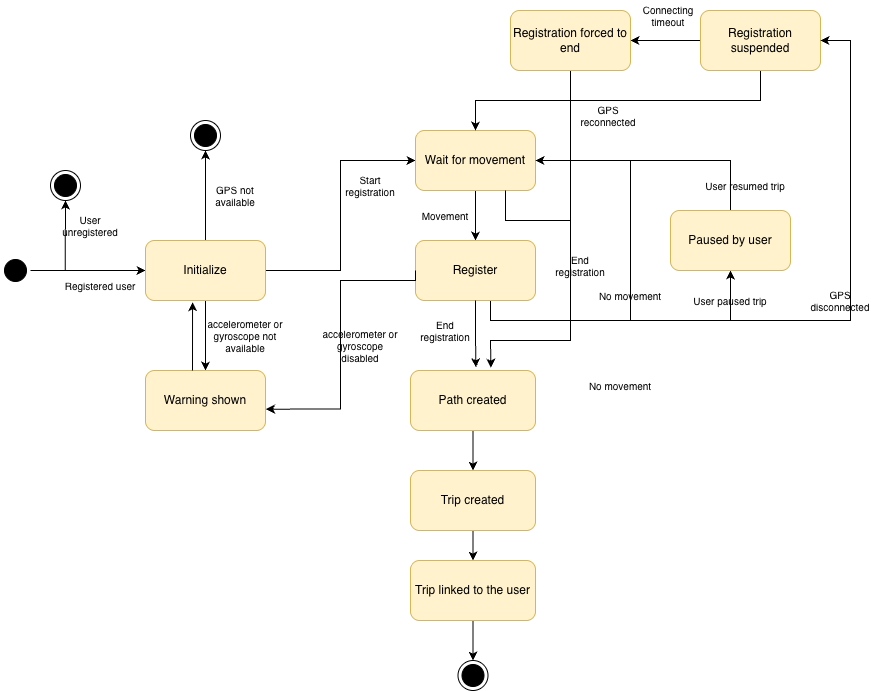

The diagram above was exported from draw.io. Its source (the exported page's mxGraphModel, read from the mxfile embedded in the PNG):
<mxGraphModel dx="813" dy="528" grid="1" gridSize="10" guides="1" tooltips="1" connect="1" arrows="1" fold="1" page="1" pageScale="1" pageWidth="1100" pageHeight="850" background="none" math="0" shadow="0">
  <root>
    <mxCell id="0" />
    <mxCell id="1" parent="0" />
    <mxCell id="AlhvehKzMs5Q_Tqr7Far-9" style="edgeStyle=orthogonalEdgeStyle;rounded=0;orthogonalLoop=1;jettySize=auto;html=1;exitX=0.5;exitY=0;exitDx=0;exitDy=0;entryX=0;entryY=0.5;entryDx=0;entryDy=0;" parent="1" source="AlhvehKzMs5Q_Tqr7Far-30" target="AlhvehKzMs5Q_Tqr7Far-13" edge="1">
      <mxGeometry relative="1" as="geometry">
        <mxPoint x="390" y="350" as="targetPoint" />
        <mxPoint x="320" y="350" as="sourcePoint" />
      </mxGeometry>
    </mxCell>
    <mxCell id="AlhvehKzMs5Q_Tqr7Far-10" style="edgeStyle=orthogonalEdgeStyle;rounded=0;orthogonalLoop=1;jettySize=auto;html=1;exitX=0.5;exitY=0;exitDx=0;exitDy=0;entryX=0.5;entryY=1;entryDx=0;entryDy=0;" parent="1" source="AlhvehKzMs5Q_Tqr7Far-13" edge="1">
      <mxGeometry relative="1" as="geometry">
        <mxPoint x="455" y="230" as="targetPoint" />
      </mxGeometry>
    </mxCell>
    <mxCell id="AlhvehKzMs5Q_Tqr7Far-12" style="edgeStyle=orthogonalEdgeStyle;rounded=0;orthogonalLoop=1;jettySize=auto;html=1;exitX=0.5;exitY=1;exitDx=0;exitDy=0;entryX=0.5;entryY=0;entryDx=0;entryDy=0;" parent="1" source="AlhvehKzMs5Q_Tqr7Far-13" target="AlhvehKzMs5Q_Tqr7Far-34" edge="1">
      <mxGeometry relative="1" as="geometry" />
    </mxCell>
    <mxCell id="A_Hj1FmLjMBNc6wGFNGq-27" style="edgeStyle=orthogonalEdgeStyle;rounded=0;orthogonalLoop=1;jettySize=auto;html=1;exitX=1;exitY=0.5;exitDx=0;exitDy=0;entryX=0;entryY=0.5;entryDx=0;entryDy=0;" parent="1" source="AlhvehKzMs5Q_Tqr7Far-13" target="AlhvehKzMs5Q_Tqr7Far-17" edge="1">
      <mxGeometry relative="1" as="geometry" />
    </mxCell>
    <mxCell id="AlhvehKzMs5Q_Tqr7Far-13" value="Initialize" style="rounded=1;whiteSpace=wrap;html=1;fillColor=#fff2cc;strokeColor=#d6b656;" parent="1" vertex="1">
      <mxGeometry x="395" y="320" width="120" height="60" as="geometry" />
    </mxCell>
    <mxCell id="AlhvehKzMs5Q_Tqr7Far-14" value="GPS not available" style="text;html=1;whiteSpace=wrap;strokeColor=none;fillColor=none;align=center;verticalAlign=middle;rounded=0;fontSize=10;" parent="1" vertex="1">
      <mxGeometry x="455" y="260" width="60" height="30" as="geometry" />
    </mxCell>
    <mxCell id="AlhvehKzMs5Q_Tqr7Far-15" style="edgeStyle=orthogonalEdgeStyle;rounded=0;orthogonalLoop=1;jettySize=auto;html=1;exitX=0.5;exitY=1;exitDx=0;exitDy=0;entryX=0.5;entryY=0;entryDx=0;entryDy=0;" parent="1" source="AlhvehKzMs5Q_Tqr7Far-17" target="AlhvehKzMs5Q_Tqr7Far-19" edge="1">
      <mxGeometry relative="1" as="geometry" />
    </mxCell>
    <mxCell id="AlhvehKzMs5Q_Tqr7Far-17" value="Wait for movement" style="rounded=1;whiteSpace=wrap;html=1;fillColor=#fff2cc;strokeColor=#d6b656;" parent="1" vertex="1">
      <mxGeometry x="665" y="210" width="120" height="60" as="geometry" />
    </mxCell>
    <mxCell id="AlhvehKzMs5Q_Tqr7Far-18" style="edgeStyle=orthogonalEdgeStyle;rounded=0;orthogonalLoop=1;jettySize=auto;html=1;exitX=0.5;exitY=1;exitDx=0;exitDy=0;entryX=1;entryY=0.5;entryDx=0;entryDy=0;" parent="1" source="AlhvehKzMs5Q_Tqr7Far-19" target="AlhvehKzMs5Q_Tqr7Far-17" edge="1">
      <mxGeometry relative="1" as="geometry">
        <Array as="points">
          <mxPoint x="740" y="380" />
          <mxPoint x="740" y="400" />
          <mxPoint x="880" y="400" />
          <mxPoint x="880" y="240" />
        </Array>
      </mxGeometry>
    </mxCell>
    <mxCell id="AlhvehKzMs5Q_Tqr7Far-19" value="Register" style="rounded=1;whiteSpace=wrap;html=1;fillColor=#fff2cc;strokeColor=#d6b656;" parent="1" vertex="1">
      <mxGeometry x="665" y="320" width="120" height="60" as="geometry" />
    </mxCell>
    <mxCell id="AlhvehKzMs5Q_Tqr7Far-43" style="edgeStyle=orthogonalEdgeStyle;rounded=0;orthogonalLoop=1;jettySize=auto;html=1;exitX=0.5;exitY=1;exitDx=0;exitDy=0;entryX=0.5;entryY=0;entryDx=0;entryDy=0;" parent="1" source="AlhvehKzMs5Q_Tqr7Far-21" target="AlhvehKzMs5Q_Tqr7Far-41" edge="1">
      <mxGeometry relative="1" as="geometry" />
    </mxCell>
    <mxCell id="AlhvehKzMs5Q_Tqr7Far-21" value="Path created" style="rounded=1;whiteSpace=wrap;html=1;fillColor=#fff2cc;strokeColor=#d6b656;" parent="1" vertex="1">
      <mxGeometry x="660" y="450" width="125" height="60" as="geometry" />
    </mxCell>
    <mxCell id="AlhvehKzMs5Q_Tqr7Far-22" style="edgeStyle=orthogonalEdgeStyle;rounded=0;orthogonalLoop=1;jettySize=auto;html=1;exitX=0.5;exitY=1;exitDx=0;exitDy=0;entryX=0.523;entryY=-0.054;entryDx=0;entryDy=0;entryPerimeter=0;" parent="1" source="AlhvehKzMs5Q_Tqr7Far-19" target="AlhvehKzMs5Q_Tqr7Far-21" edge="1">
      <mxGeometry relative="1" as="geometry" />
    </mxCell>
    <mxCell id="AlhvehKzMs5Q_Tqr7Far-23" value="Start registration" style="text;html=1;whiteSpace=wrap;strokeColor=none;fillColor=none;align=center;verticalAlign=middle;rounded=0;fontSize=10;" parent="1" vertex="1">
      <mxGeometry x="590" y="250" width="60" height="30" as="geometry" />
    </mxCell>
    <mxCell id="AlhvehKzMs5Q_Tqr7Far-25" value="No movement" style="text;html=1;whiteSpace=wrap;strokeColor=none;fillColor=none;align=center;verticalAlign=middle;rounded=0;fontSize=10;" parent="1" vertex="1">
      <mxGeometry x="830" y="450" width="80" height="30" as="geometry" />
    </mxCell>
    <mxCell id="AlhvehKzMs5Q_Tqr7Far-26" value="" style="endArrow=classic;html=1;rounded=0;exitX=0.75;exitY=1;exitDx=0;exitDy=0;entryX=0.643;entryY=-0.046;entryDx=0;entryDy=0;entryPerimeter=0;" parent="1" source="AlhvehKzMs5Q_Tqr7Far-17" target="AlhvehKzMs5Q_Tqr7Far-21" edge="1">
      <mxGeometry width="50" height="50" relative="1" as="geometry">
        <mxPoint x="780" y="290" as="sourcePoint" />
        <mxPoint x="820" y="430" as="targetPoint" />
        <Array as="points">
          <mxPoint x="755" y="300" />
          <mxPoint x="820" y="300" />
          <mxPoint x="820" y="420" />
          <mxPoint x="740" y="420" />
        </Array>
      </mxGeometry>
    </mxCell>
    <mxCell id="AlhvehKzMs5Q_Tqr7Far-27" value="End&lt;div&gt;registration&lt;/div&gt;" style="text;html=1;whiteSpace=wrap;strokeColor=none;fillColor=none;align=center;verticalAlign=middle;rounded=0;fontSize=10;" parent="1" vertex="1">
      <mxGeometry x="665" y="395" width="60" height="30" as="geometry" />
    </mxCell>
    <mxCell id="AlhvehKzMs5Q_Tqr7Far-28" value="End&lt;div&gt;registration&lt;/div&gt;" style="text;html=1;whiteSpace=wrap;strokeColor=none;fillColor=none;align=center;verticalAlign=middle;rounded=0;fontSize=10;" parent="1" vertex="1">
      <mxGeometry x="800" y="330" width="60" height="30" as="geometry" />
    </mxCell>
    <mxCell id="AlhvehKzMs5Q_Tqr7Far-29" value="Movement" style="text;html=1;whiteSpace=wrap;strokeColor=none;fillColor=none;align=center;verticalAlign=middle;rounded=0;fontSize=10;" parent="1" vertex="1">
      <mxGeometry x="665" y="280" width="60" height="30" as="geometry" />
    </mxCell>
    <mxCell id="AlhvehKzMs5Q_Tqr7Far-30" value="" style="ellipse;html=1;shape=startState;fillColor=#000000;strokeColor=light-dark(#000000,#000000);rounded=1;shadow=0;comic=0;labelBackgroundColor=none;fontFamily=Verdana;fontSize=12;fontColor=#000000;align=center;direction=south;" parent="1" vertex="1">
      <mxGeometry x="250" y="335" width="30" height="30" as="geometry" />
    </mxCell>
    <mxCell id="AlhvehKzMs5Q_Tqr7Far-31" value="" style="ellipse;html=1;shape=endState;fillColor=#000000;strokeColor=light-dark(#000000,#000000);rounded=1;shadow=0;comic=0;labelBackgroundColor=none;fontFamily=Verdana;fontSize=12;fontColor=#000000;align=center;" parent="1" vertex="1">
      <mxGeometry x="707.5" y="740" width="30" height="30" as="geometry" />
    </mxCell>
    <mxCell id="AlhvehKzMs5Q_Tqr7Far-32" value="" style="ellipse;html=1;shape=endState;fillColor=#000000;strokeColor=light-dark(#000000,#000000);rounded=1;shadow=0;comic=0;labelBackgroundColor=none;fontFamily=Verdana;fontSize=12;fontColor=#000000;align=center;" parent="1" vertex="1">
      <mxGeometry x="440" y="200" width="30" height="30" as="geometry" />
    </mxCell>
    <mxCell id="AlhvehKzMs5Q_Tqr7Far-34" value="Warning shown" style="rounded=1;whiteSpace=wrap;html=1;fillColor=#fff2cc;strokeColor=#d6b656;" parent="1" vertex="1">
      <mxGeometry x="395" y="450" width="120" height="60" as="geometry" />
    </mxCell>
    <mxCell id="AlhvehKzMs5Q_Tqr7Far-35" value="accelerometer or gyroscope not available" style="text;html=1;whiteSpace=wrap;strokeColor=none;fillColor=none;align=center;verticalAlign=middle;rounded=0;fontSize=10;" parent="1" vertex="1">
      <mxGeometry x="455" y="400" width="80" height="30" as="geometry" />
    </mxCell>
    <mxCell id="A_Hj1FmLjMBNc6wGFNGq-40" style="edgeStyle=orthogonalEdgeStyle;rounded=0;orthogonalLoop=1;jettySize=auto;html=1;exitX=0.5;exitY=1;exitDx=0;exitDy=0;entryX=0.5;entryY=0;entryDx=0;entryDy=0;" parent="1" source="AlhvehKzMs5Q_Tqr7Far-41" target="A_Hj1FmLjMBNc6wGFNGq-39" edge="1">
      <mxGeometry relative="1" as="geometry" />
    </mxCell>
    <mxCell id="AlhvehKzMs5Q_Tqr7Far-41" value="Trip created" style="rounded=1;whiteSpace=wrap;html=1;fillColor=#fff2cc;strokeColor=#d6b656;" parent="1" vertex="1">
      <mxGeometry x="660" y="550" width="125" height="60" as="geometry" />
    </mxCell>
    <mxCell id="A_Hj1FmLjMBNc6wGFNGq-5" style="edgeStyle=orthogonalEdgeStyle;rounded=0;orthogonalLoop=1;jettySize=auto;html=1;exitX=0.5;exitY=1;exitDx=0;exitDy=0;entryX=0.5;entryY=1;entryDx=0;entryDy=0;" parent="1" target="A_Hj1FmLjMBNc6wGFNGq-2" edge="1">
      <mxGeometry relative="1" as="geometry">
        <mxPoint x="880" y="400" as="sourcePoint" />
        <Array as="points">
          <mxPoint x="980" y="400" />
        </Array>
      </mxGeometry>
    </mxCell>
    <mxCell id="A_Hj1FmLjMBNc6wGFNGq-28" style="edgeStyle=orthogonalEdgeStyle;rounded=0;orthogonalLoop=1;jettySize=auto;html=1;exitX=0.5;exitY=0;exitDx=0;exitDy=0;entryX=1;entryY=0.5;entryDx=0;entryDy=0;" parent="1" source="A_Hj1FmLjMBNc6wGFNGq-2" target="AlhvehKzMs5Q_Tqr7Far-17" edge="1">
      <mxGeometry relative="1" as="geometry">
        <mxPoint x="810" y="230" as="targetPoint" />
        <Array as="points">
          <mxPoint x="980" y="240" />
        </Array>
      </mxGeometry>
    </mxCell>
    <mxCell id="A_Hj1FmLjMBNc6wGFNGq-2" value="Paused by user" style="rounded=1;whiteSpace=wrap;html=1;fillColor=#fff2cc;strokeColor=#d6b656;" parent="1" vertex="1">
      <mxGeometry x="920" y="290" width="120" height="60" as="geometry" />
    </mxCell>
    <mxCell id="A_Hj1FmLjMBNc6wGFNGq-6" value="User paused trip" style="text;html=1;whiteSpace=wrap;strokeColor=none;fillColor=none;align=center;verticalAlign=middle;rounded=0;fontSize=10;" parent="1" vertex="1">
      <mxGeometry x="940" y="365" width="80" height="30" as="geometry" />
    </mxCell>
    <mxCell id="A_Hj1FmLjMBNc6wGFNGq-8" value="User resumed trip" style="text;html=1;whiteSpace=wrap;strokeColor=none;fillColor=none;align=center;verticalAlign=middle;rounded=0;fontSize=10;" parent="1" vertex="1">
      <mxGeometry x="950" y="250" width="90" height="30" as="geometry" />
    </mxCell>
    <mxCell id="A_Hj1FmLjMBNc6wGFNGq-10" style="edgeStyle=orthogonalEdgeStyle;rounded=0;orthogonalLoop=1;jettySize=auto;html=1;exitX=0.5;exitY=1;exitDx=0;exitDy=0;" parent="1" edge="1">
      <mxGeometry relative="1" as="geometry">
        <mxPoint x="315.06" y="280" as="targetPoint" />
        <mxPoint x="314.80074074074065" y="350" as="sourcePoint" />
      </mxGeometry>
    </mxCell>
    <mxCell id="A_Hj1FmLjMBNc6wGFNGq-9" value="" style="ellipse;html=1;shape=endState;fillColor=#000000;strokeColor=light-dark(#000000,#000000);rounded=1;shadow=0;comic=0;labelBackgroundColor=none;fontFamily=Verdana;fontSize=12;fontColor=#000000;align=center;" parent="1" vertex="1">
      <mxGeometry x="300" y="250" width="30" height="30" as="geometry" />
    </mxCell>
    <mxCell id="A_Hj1FmLjMBNc6wGFNGq-11" value="User unregistered" style="text;html=1;whiteSpace=wrap;strokeColor=none;fillColor=none;align=center;verticalAlign=middle;rounded=0;fontSize=10;" parent="1" vertex="1">
      <mxGeometry x="310" y="290" width="60" height="30" as="geometry" />
    </mxCell>
    <mxCell id="A_Hj1FmLjMBNc6wGFNGq-12" value="Registered user" style="text;html=1;whiteSpace=wrap;strokeColor=none;fillColor=none;align=center;verticalAlign=middle;rounded=0;fontSize=10;" parent="1" vertex="1">
      <mxGeometry x="310" y="350" width="80" height="30" as="geometry" />
    </mxCell>
    <mxCell id="A_Hj1FmLjMBNc6wGFNGq-13" style="edgeStyle=orthogonalEdgeStyle;rounded=0;orthogonalLoop=1;jettySize=auto;html=1;exitX=0;exitY=0.5;exitDx=0;exitDy=0;entryX=1.004;entryY=0.644;entryDx=0;entryDy=0;entryPerimeter=0;" parent="1" source="AlhvehKzMs5Q_Tqr7Far-19" target="AlhvehKzMs5Q_Tqr7Far-34" edge="1">
      <mxGeometry relative="1" as="geometry">
        <Array as="points">
          <mxPoint x="665" y="360" />
          <mxPoint x="590" y="360" />
          <mxPoint x="590" y="489" />
        </Array>
      </mxGeometry>
    </mxCell>
    <mxCell id="A_Hj1FmLjMBNc6wGFNGq-14" value="accelerometer or gyroscope disabled" style="text;html=1;whiteSpace=wrap;strokeColor=none;fillColor=none;align=center;verticalAlign=middle;rounded=0;fontSize=10;" parent="1" vertex="1">
      <mxGeometry x="570" y="410" width="80" height="30" as="geometry" />
    </mxCell>
    <mxCell id="A_Hj1FmLjMBNc6wGFNGq-32" style="edgeStyle=orthogonalEdgeStyle;rounded=0;orthogonalLoop=1;jettySize=auto;html=1;exitX=0.5;exitY=1;exitDx=0;exitDy=0;entryX=0.5;entryY=0;entryDx=0;entryDy=0;" parent="1" source="A_Hj1FmLjMBNc6wGFNGq-16" target="AlhvehKzMs5Q_Tqr7Far-17" edge="1">
      <mxGeometry relative="1" as="geometry" />
    </mxCell>
    <mxCell id="A_Hj1FmLjMBNc6wGFNGq-34" style="edgeStyle=orthogonalEdgeStyle;rounded=0;orthogonalLoop=1;jettySize=auto;html=1;exitX=0;exitY=0.5;exitDx=0;exitDy=0;" parent="1" source="A_Hj1FmLjMBNc6wGFNGq-16" target="A_Hj1FmLjMBNc6wGFNGq-20" edge="1">
      <mxGeometry relative="1" as="geometry" />
    </mxCell>
    <mxCell id="A_Hj1FmLjMBNc6wGFNGq-16" value="Registration suspended" style="rounded=1;whiteSpace=wrap;html=1;fillColor=#fff2cc;strokeColor=#d6b656;" parent="1" vertex="1">
      <mxGeometry x="950" y="90" width="120" height="60" as="geometry" />
    </mxCell>
    <mxCell id="A_Hj1FmLjMBNc6wGFNGq-35" style="edgeStyle=orthogonalEdgeStyle;rounded=0;orthogonalLoop=1;jettySize=auto;html=1;exitX=0.5;exitY=1;exitDx=0;exitDy=0;endArrow=none;endFill=0;" parent="1" source="A_Hj1FmLjMBNc6wGFNGq-20" edge="1">
      <mxGeometry relative="1" as="geometry">
        <mxPoint x="820" y="299.9999999999999" as="targetPoint" />
      </mxGeometry>
    </mxCell>
    <mxCell id="A_Hj1FmLjMBNc6wGFNGq-20" value="Registration forced to end" style="rounded=1;whiteSpace=wrap;html=1;fillColor=#fff2cc;strokeColor=#d6b656;" parent="1" vertex="1">
      <mxGeometry x="760" y="90" width="120" height="60" as="geometry" />
    </mxCell>
    <mxCell id="A_Hj1FmLjMBNc6wGFNGq-23" value="No movement" style="text;html=1;whiteSpace=wrap;strokeColor=none;fillColor=none;align=center;verticalAlign=middle;rounded=0;fontSize=10;" parent="1" vertex="1">
      <mxGeometry x="840" y="360" width="80" height="30" as="geometry" />
    </mxCell>
    <mxCell id="A_Hj1FmLjMBNc6wGFNGq-29" value="" style="endArrow=classic;html=1;rounded=0;entryX=1;entryY=0.5;entryDx=0;entryDy=0;" parent="1" target="A_Hj1FmLjMBNc6wGFNGq-16" edge="1">
      <mxGeometry width="50" height="50" relative="1" as="geometry">
        <mxPoint x="980" y="400" as="sourcePoint" />
        <mxPoint x="1110" y="190" as="targetPoint" />
        <Array as="points">
          <mxPoint x="1100" y="400" />
          <mxPoint x="1100" y="120" />
        </Array>
      </mxGeometry>
    </mxCell>
    <mxCell id="A_Hj1FmLjMBNc6wGFNGq-30" value="GPS disconnected" style="text;html=1;whiteSpace=wrap;strokeColor=none;fillColor=none;align=center;verticalAlign=middle;rounded=0;fontSize=10;" parent="1" vertex="1">
      <mxGeometry x="1060" y="365" width="60" height="30" as="geometry" />
    </mxCell>
    <mxCell id="A_Hj1FmLjMBNc6wGFNGq-33" value="GPS reconnected" style="text;html=1;whiteSpace=wrap;strokeColor=none;fillColor=none;align=center;verticalAlign=middle;rounded=0;fontSize=10;" parent="1" vertex="1">
      <mxGeometry x="827.5" y="180" width="60" height="30" as="geometry" />
    </mxCell>
    <mxCell id="A_Hj1FmLjMBNc6wGFNGq-36" value="Connecting timeout" style="text;html=1;whiteSpace=wrap;strokeColor=none;fillColor=none;align=center;verticalAlign=middle;rounded=0;fontSize=10;" parent="1" vertex="1">
      <mxGeometry x="887.5" y="80" width="60" height="30" as="geometry" />
    </mxCell>
    <mxCell id="A_Hj1FmLjMBNc6wGFNGq-41" style="edgeStyle=orthogonalEdgeStyle;rounded=0;orthogonalLoop=1;jettySize=auto;html=1;exitX=0.5;exitY=1;exitDx=0;exitDy=0;entryX=0.5;entryY=0;entryDx=0;entryDy=0;" parent="1" source="A_Hj1FmLjMBNc6wGFNGq-39" target="AlhvehKzMs5Q_Tqr7Far-31" edge="1">
      <mxGeometry relative="1" as="geometry" />
    </mxCell>
    <mxCell id="A_Hj1FmLjMBNc6wGFNGq-39" value="Trip linked to the user" style="rounded=1;whiteSpace=wrap;html=1;fillColor=#fff2cc;strokeColor=#d6b656;" parent="1" vertex="1">
      <mxGeometry x="660" y="640" width="125" height="60" as="geometry" />
    </mxCell>
    <mxCell id="nYfYAgbJhAnOZ1rNTbXX-1" style="edgeStyle=orthogonalEdgeStyle;rounded=0;orthogonalLoop=1;jettySize=auto;html=1;entryX=0.392;entryY=1.027;entryDx=0;entryDy=0;entryPerimeter=0;" edge="1" parent="1" target="AlhvehKzMs5Q_Tqr7Far-13">
      <mxGeometry relative="1" as="geometry">
        <mxPoint x="442" y="450" as="sourcePoint" />
        <mxPoint x="410" y="460" as="targetPoint" />
      </mxGeometry>
    </mxCell>
  </root>
</mxGraphModel>